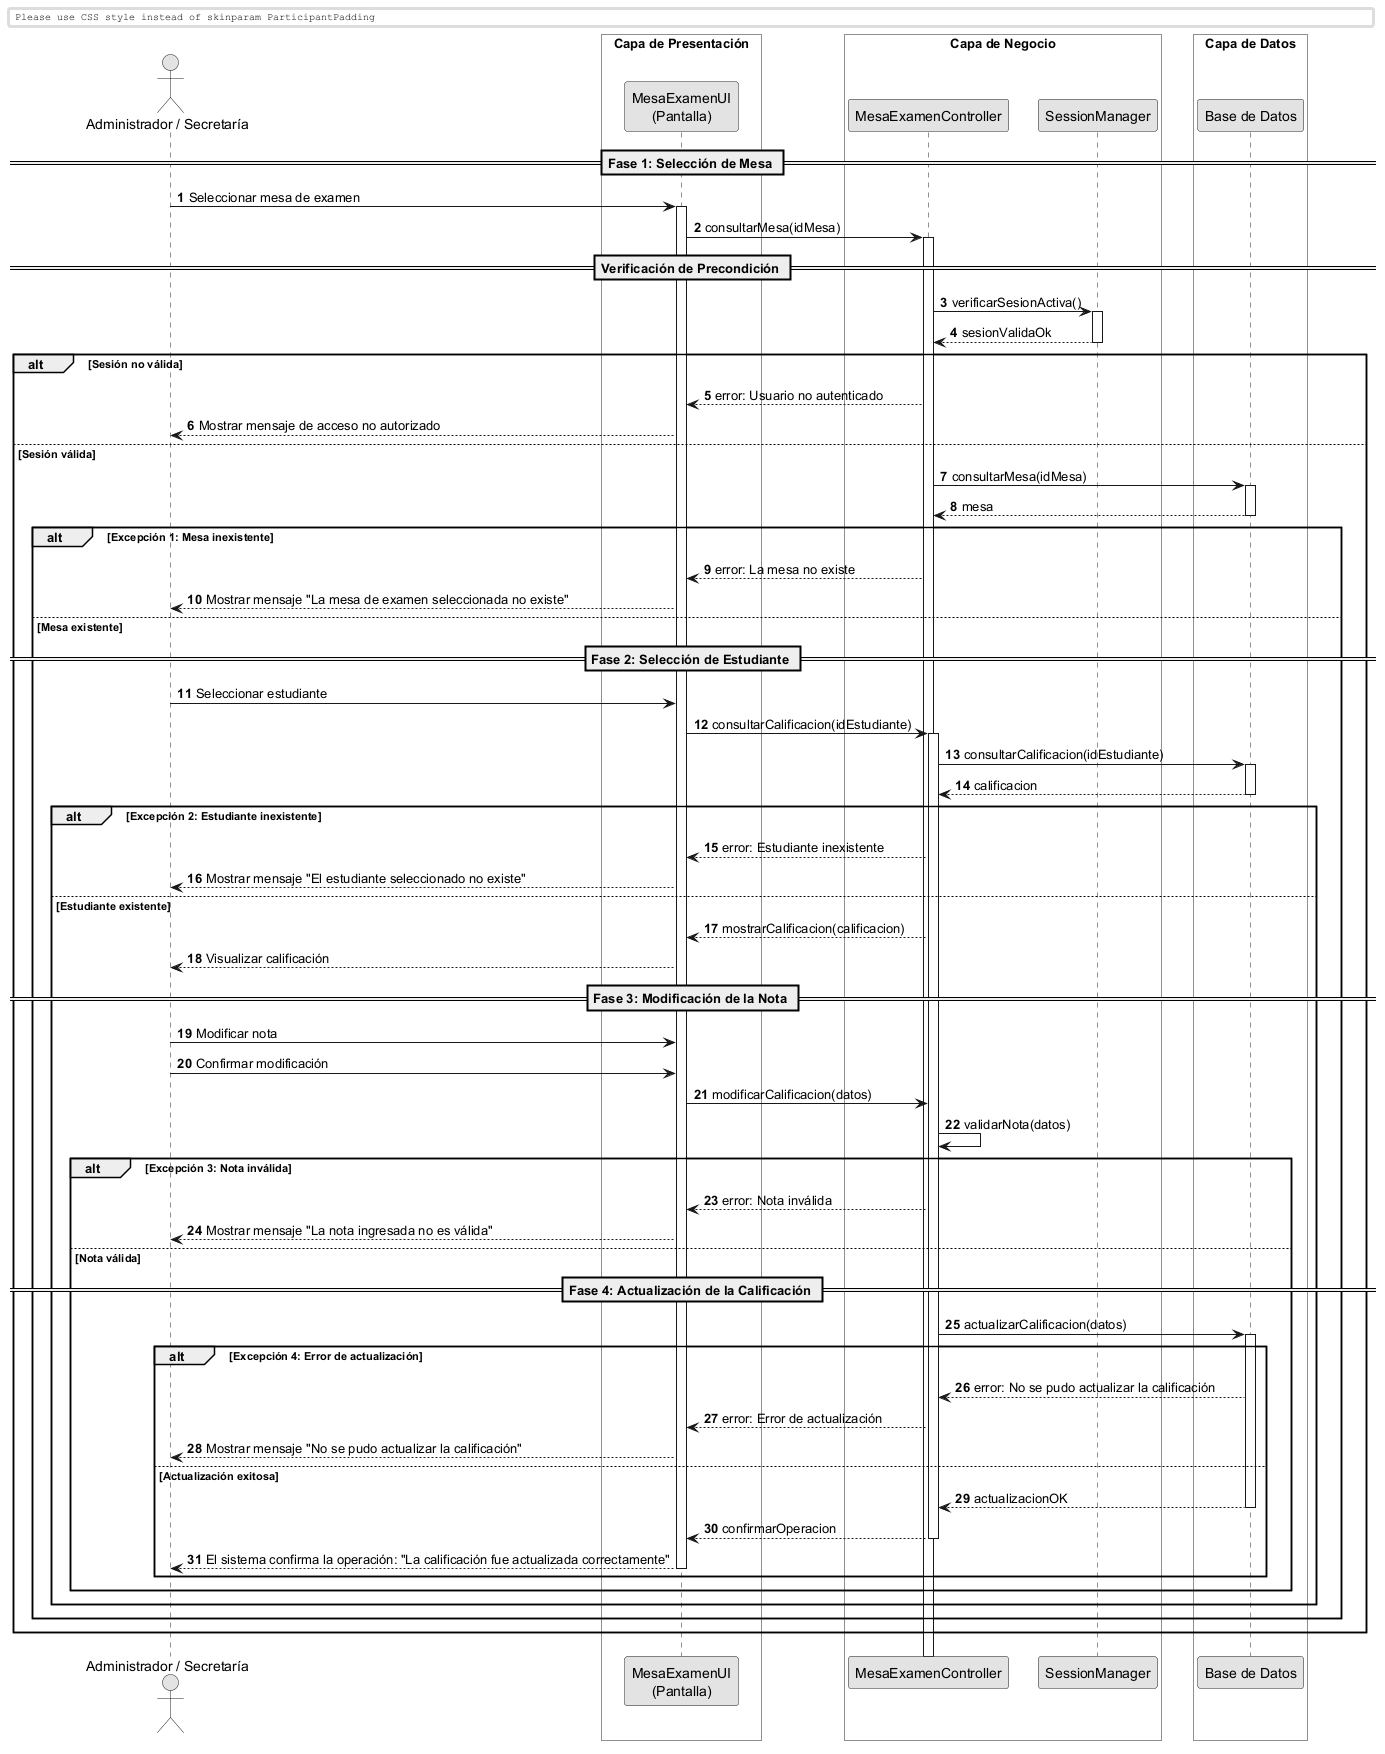

The diagram above was rendered by PlantUML. Its source (embedded in the PNG):
@startuml
skinparam monochrome true
skinparam shadowlighting false

<style>
  box {
    BackgroundColor transparent
  }
</style>

autonumber
skinparam BoxPadding 10
skinparam ParticipantPadding 12

actor "Administrador / Secretaría" as Actor

box "Capa de Presentación" 
    participant "MesaExamenUI\n(Pantalla)" as UI
end box

box "Capa de Negocio" 
    participant "MesaExamenController" as Ctrl
    participant "SessionManager" as Session
end box

box "Capa de Datos" 
    participant "Base de Datos" as DB
end box


== Fase 1: Selección de Mesa ==

Actor -> UI: Seleccionar mesa de examen
activate UI

UI -> Ctrl: consultarMesa(idMesa)
activate Ctrl

== Verificación de Precondición ==

Ctrl -> Session: verificarSesionActiva()
activate Session
return sesionValidaOk

alt Sesión no válida

    Ctrl --> UI: error: Usuario no autenticado
    UI --> Actor: Mostrar mensaje de acceso no autorizado

else Sesión válida

    Ctrl -> DB: consultarMesa(idMesa)
    activate DB
    return mesa

    alt Excepción 1: Mesa inexistente

        Ctrl --> UI: error: La mesa no existe
        UI --> Actor: Mostrar mensaje "La mesa de examen seleccionada no existe"

    else Mesa existente

        == Fase 2: Selección de Estudiante ==

        Actor -> UI: Seleccionar estudiante

        UI -> Ctrl: consultarCalificacion(idEstudiante)
        activate Ctrl

        Ctrl -> DB: consultarCalificacion(idEstudiante)
        activate DB
        return calificacion

        alt Excepción 2: Estudiante inexistente

            Ctrl --> UI: error: Estudiante inexistente
            UI --> Actor: Mostrar mensaje "El estudiante seleccionado no existe"

        else Estudiante existente

            Ctrl --> UI: mostrarCalificacion(calificacion)
            UI --> Actor: Visualizar calificación

            == Fase 3: Modificación de la Nota ==

            Actor -> UI: Modificar nota
            Actor -> UI: Confirmar modificación

            UI -> Ctrl: modificarCalificacion(datos)
            
            Ctrl -> Ctrl: validarNota(datos)

            alt Excepción 3: Nota inválida

                Ctrl --> UI: error: Nota inválida
                UI --> Actor: Mostrar mensaje "La nota ingresada no es válida"

            else Nota válida

                == Fase 4: Actualización de la Calificación ==

                Ctrl -> DB: actualizarCalificacion(datos)
                activate DB

                alt Excepción 4: Error de actualización

                    DB --> Ctrl: error: No se pudo actualizar la calificación
                    Ctrl --> UI: error: Error de actualización
                    UI --> Actor: Mostrar mensaje "No se pudo actualizar la calificación"

                else Actualización exitosa

                    return actualizacionOK

                    Ctrl --> UI: confirmarOperacion
                    deactivate Ctrl

                    UI --> Actor: El sistema confirma la operación: "La calificación fue actualizada correctamente"
                    deactivate UI

                end
            end
        end
    end
end

@enduml